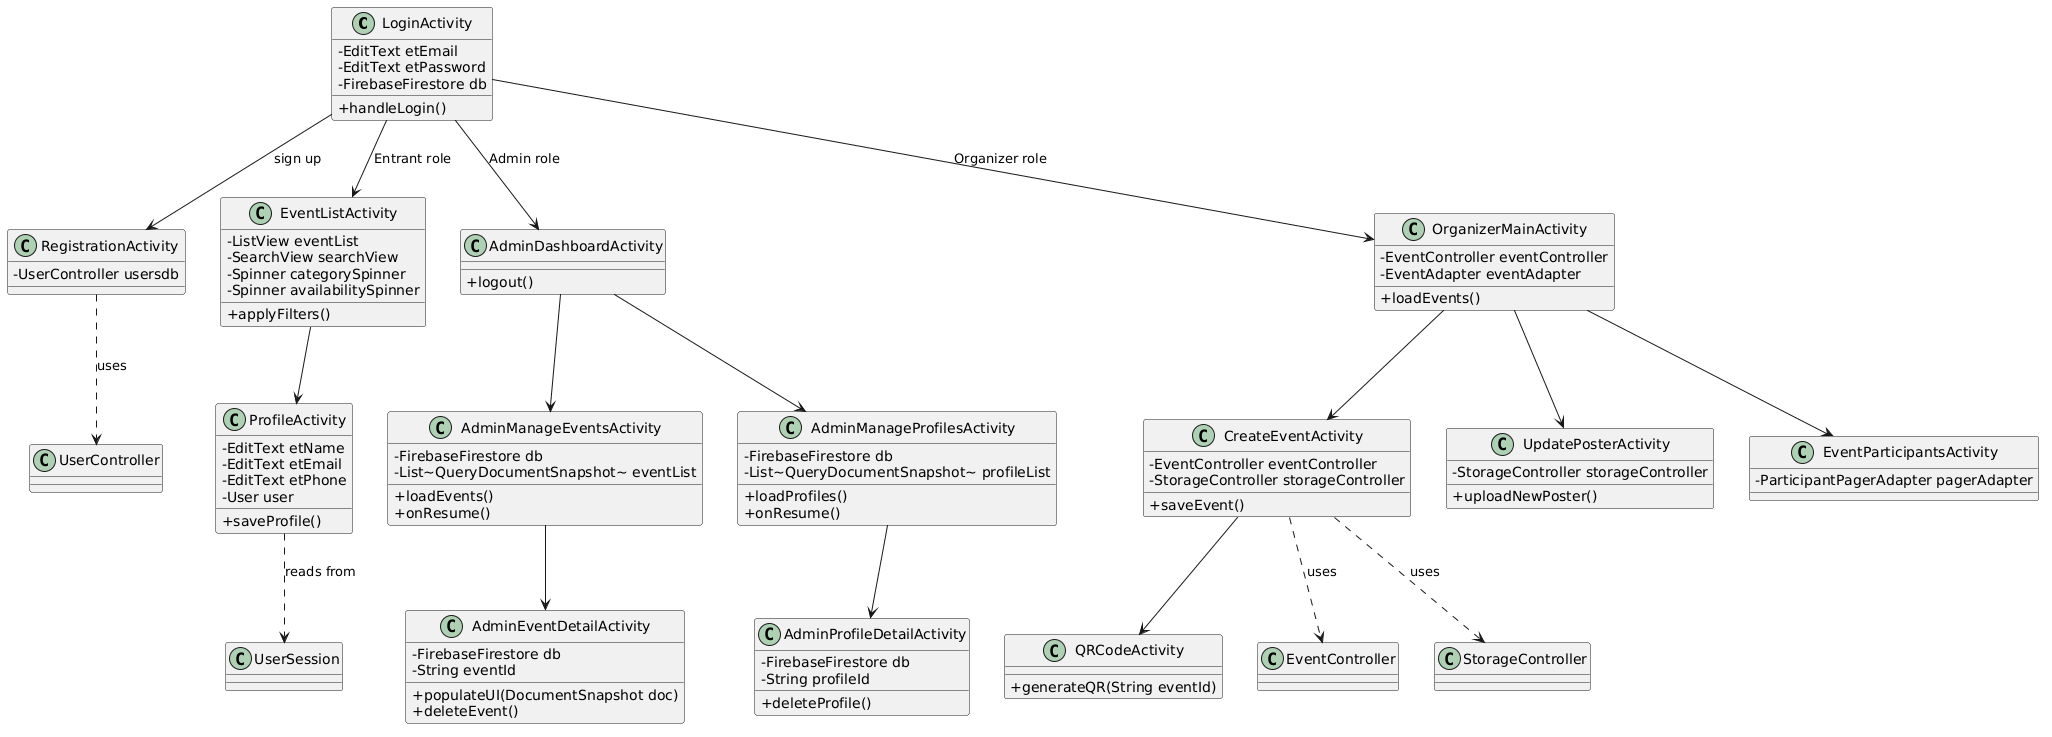

The diagram above was rendered by PlantUML. Its source (embedded in the PNG):
@startuml
skinparam classAttributeIconSize 0

class LoginActivity {
  -EditText etEmail
  -EditText etPassword
  -FirebaseFirestore db
  +handleLogin()
}

class RegistrationActivity {
  -UserController usersdb
}

class ProfileActivity {
  -EditText etName
  -EditText etEmail
  -EditText etPhone
  -User user
  +saveProfile()
}

class EventListActivity {
  -ListView eventList
  -SearchView searchView
  -Spinner categorySpinner
  -Spinner availabilitySpinner
  +applyFilters()
}

class AdminDashboardActivity {
  +logout()
}

class AdminManageEventsActivity {
  -FirebaseFirestore db
  -List~QueryDocumentSnapshot~ eventList
  +loadEvents()
  +onResume()
}

class AdminEventDetailActivity {
  -FirebaseFirestore db
  -String eventId
  +populateUI(DocumentSnapshot doc)
  +deleteEvent()
}

class AdminManageProfilesActivity {
  -FirebaseFirestore db
  -List~QueryDocumentSnapshot~ profileList
  +loadProfiles()
  +onResume()
}

class AdminProfileDetailActivity {
  -FirebaseFirestore db
  -String profileId
  +deleteProfile()
}

class OrganizerMainActivity {
  -EventController eventController
  -EventAdapter eventAdapter
  +loadEvents()
}

class CreateEventActivity {
  -EventController eventController
  -StorageController storageController
  +saveEvent()
}

class QRCodeActivity {
  +generateQR(String eventId)
}

class UpdatePosterActivity {
  -StorageController storageController
  +uploadNewPoster()
}

class EventParticipantsActivity {
  -ParticipantPagerAdapter pagerAdapter
}

LoginActivity --> AdminDashboardActivity : Admin role
LoginActivity --> OrganizerMainActivity : Organizer role
LoginActivity --> EventListActivity : Entrant role
LoginActivity --> RegistrationActivity : sign up
EventListActivity --> ProfileActivity
AdminDashboardActivity --> AdminManageEventsActivity
AdminDashboardActivity --> AdminManageProfilesActivity
AdminManageEventsActivity --> AdminEventDetailActivity
AdminManageProfilesActivity --> AdminProfileDetailActivity
OrganizerMainActivity --> CreateEventActivity
OrganizerMainActivity --> EventParticipantsActivity
CreateEventActivity --> QRCodeActivity
OrganizerMainActivity --> UpdatePosterActivity
RegistrationActivity ..> UserController : uses
CreateEventActivity ..> EventController : uses
CreateEventActivity ..> StorageController : uses
ProfileActivity ..> UserSession : reads from
@enduml